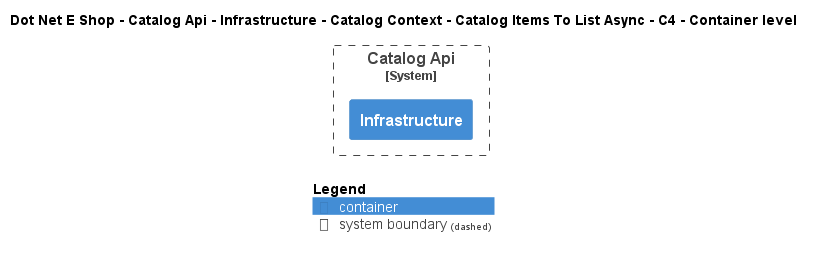

The diagram above was rendered by PlantUML. Its source (embedded in the PNG):
@startuml
!include ..\..\..\..\..\..\..\..\..\.c4s\C4_Container.puml

AddElementTag("c4interflow:lifecycle:new", $bgColor=green, $fontColor=#ffffff, $borderColor=green, $shadowing="False")
AddElementTag("c4interflow:lifecycle:changed", $bgColor=orange, $fontColor=#ffffff, $borderColor=orange, $shadowing="False")
AddElementTag("c4interflow:lifecycle:removed", $bgColor=red, $fontColor=#ffffff, $borderColor=red, $shadowing="False")

AddRelTag("c4interflow:lifecycle:new", $textColor=green, $lineColor=green)
AddRelTag("c4interflow:lifecycle:changed", $textColor=orange, $lineColor=orange)
AddRelTag("c4interflow:lifecycle:removed", $textColor=red, $lineColor=red)

SHOW_PERSON_PORTRAIT()
LAYOUT_TOP_DOWN()

skinparam linetype polyline

title Dot Net E Shop - Catalog Api - Infrastructure - Catalog Context - Catalog Items To List Async - C4 - Container level


System_Boundary(DotNetEShop.SoftwareSystems.CatalogApi, "Catalog Api") {
    Container(DotNetEShop.SoftwareSystems.CatalogApi.Containers.Infrastructure, "Infrastructure", "", "")
}



SHOW_LEGEND()
@enduml